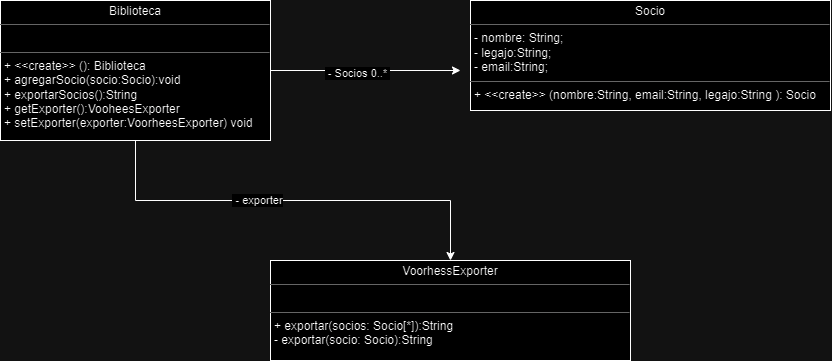

The diagram above was exported from draw.io. Its source (the exported page's mxGraphModel, read from the mxfile embedded in the PNG):
<mxGraphModel dx="1473" dy="1620" grid="1" gridSize="10" guides="1" tooltips="1" connect="1" arrows="1" fold="1" page="1" pageScale="1" pageWidth="850" pageHeight="1100" math="0" shadow="0">
  <root>
    <mxCell id="0" />
    <mxCell id="1" parent="0" />
    <mxCell id="SJgwwFxbf9hKvRozlAQn-2" style="edgeStyle=orthogonalEdgeStyle;rounded=0;orthogonalLoop=1;jettySize=auto;html=1;" edge="1" parent="1" source="zU-RHqLAB7zA6kGelM1D-1">
      <mxGeometry relative="1" as="geometry">
        <mxPoint x="520" y="-970" as="targetPoint" />
      </mxGeometry>
    </mxCell>
    <mxCell id="SJgwwFxbf9hKvRozlAQn-4" value="&amp;nbsp;- Socios 0..*&amp;nbsp;" style="edgeLabel;html=1;align=center;verticalAlign=middle;resizable=0;points=[];" vertex="1" connectable="0" parent="SJgwwFxbf9hKvRozlAQn-2">
      <mxGeometry x="-0.0855" y="-2" relative="1" as="geometry">
        <mxPoint as="offset" />
      </mxGeometry>
    </mxCell>
    <mxCell id="SJgwwFxbf9hKvRozlAQn-6" style="edgeStyle=orthogonalEdgeStyle;rounded=0;orthogonalLoop=1;jettySize=auto;html=1;exitX=0.5;exitY=1;exitDx=0;exitDy=0;entryX=0.5;entryY=0;entryDx=0;entryDy=0;" edge="1" parent="1" source="zU-RHqLAB7zA6kGelM1D-1" target="SJgwwFxbf9hKvRozlAQn-5">
      <mxGeometry relative="1" as="geometry" />
    </mxCell>
    <mxCell id="SJgwwFxbf9hKvRozlAQn-7" value="&amp;nbsp;- exporter" style="edgeLabel;html=1;align=center;verticalAlign=middle;resizable=0;points=[];" vertex="1" connectable="0" parent="SJgwwFxbf9hKvRozlAQn-6">
      <mxGeometry x="-0.1653" y="1" relative="1" as="geometry">
        <mxPoint as="offset" />
      </mxGeometry>
    </mxCell>
    <mxCell id="zU-RHqLAB7zA6kGelM1D-1" value="&lt;p style=&quot;margin:0px;margin-top:4px;text-align:center;&quot;&gt;Biblioteca&lt;/p&gt;&lt;hr size=&quot;1&quot;&gt;&lt;p style=&quot;margin:0px;margin-left:4px;&quot;&gt;&lt;br&gt;&lt;/p&gt;&lt;hr size=&quot;1&quot;&gt;&lt;p style=&quot;margin:0px;margin-left:4px;&quot;&gt;+ &amp;lt;&amp;lt;create&amp;gt;&amp;gt; (): Biblioteca&lt;br&gt;+ agregarSocio(&lt;span style=&quot;background-color: initial;&quot;&gt;socio:&lt;/span&gt;&lt;span style=&quot;background-color: initial;&quot;&gt;Socio):void&lt;/span&gt;&lt;/p&gt;&lt;p style=&quot;margin:0px;margin-left:4px;&quot;&gt;+ exportarSocios():String&lt;/p&gt;&lt;p style=&quot;margin:0px;margin-left:4px;&quot;&gt;+ getExporter():VooheesExporter&amp;nbsp;&lt;/p&gt;&lt;p style=&quot;margin:0px;margin-left:4px;&quot;&gt;+ setExporter(&lt;span style=&quot;background-color: initial;&quot;&gt;exporter:&lt;/span&gt;&lt;span style=&quot;background-color: initial;&quot;&gt;VoorheesExporter) void&lt;/span&gt;&lt;/p&gt;&lt;p style=&quot;margin:0px;margin-left:4px;&quot;&gt;&lt;br&gt;&lt;/p&gt;" style="verticalAlign=top;align=left;overflow=fill;fontSize=12;fontFamily=Helvetica;html=1;rounded=0;shadow=0;comic=0;labelBackgroundColor=none;strokeWidth=1" parent="1" vertex="1">
      <mxGeometry x="60" y="-1040" width="270" height="140" as="geometry" />
    </mxCell>
    <mxCell id="SJgwwFxbf9hKvRozlAQn-1" value="&lt;p style=&quot;margin:0px;margin-top:4px;text-align:center;&quot;&gt;Socio&lt;/p&gt;&lt;hr size=&quot;1&quot;&gt;&lt;p style=&quot;margin:0px;margin-left:4px;&quot;&gt;- nombre: String;&amp;nbsp;&lt;/p&gt;&lt;p style=&quot;margin:0px;margin-left:4px;&quot;&gt;- legajo:String;&amp;nbsp;&lt;/p&gt;&lt;p style=&quot;margin:0px;margin-left:4px;&quot;&gt;- email:String;&amp;nbsp;&lt;/p&gt;&lt;hr size=&quot;1&quot;&gt;&lt;p style=&quot;margin:0px;margin-left:4px;&quot;&gt;+ &amp;lt;&amp;lt;create&amp;gt;&amp;gt; (nombre:&lt;span style=&quot;background-color: initial;&quot;&gt;String, email:String, legajo:String&lt;/span&gt;&lt;span style=&quot;background-color: initial;&quot;&gt;&amp;nbsp;): Socio&lt;/span&gt;&lt;/p&gt;&lt;p style=&quot;margin:0px;margin-left:4px;&quot;&gt;&lt;br&gt;&lt;/p&gt;&lt;p style=&quot;margin:0px;margin-left:4px;&quot;&gt;&lt;br&gt;&lt;/p&gt;" style="verticalAlign=top;align=left;overflow=fill;fontSize=12;fontFamily=Helvetica;html=1;rounded=0;shadow=0;comic=0;labelBackgroundColor=none;strokeWidth=1" vertex="1" parent="1">
      <mxGeometry x="530" y="-1040" width="360" height="110" as="geometry" />
    </mxCell>
    <mxCell id="SJgwwFxbf9hKvRozlAQn-5" value="&lt;p style=&quot;margin:0px;margin-top:4px;text-align:center;&quot;&gt;VoorhessExporter&lt;/p&gt;&lt;hr size=&quot;1&quot;&gt;&lt;p style=&quot;margin:0px;margin-left:4px;&quot;&gt;&lt;br&gt;&lt;/p&gt;&lt;hr size=&quot;1&quot;&gt;&lt;p style=&quot;margin:0px;margin-left:4px;&quot;&gt;+ exportar(socios: Socio[*]):String&lt;/p&gt;&lt;p style=&quot;margin:0px;margin-left:4px;&quot;&gt;- exportar(socio: Socio):String&lt;/p&gt;&lt;p style=&quot;margin:0px;margin-left:4px;&quot;&gt;&lt;br&gt;&lt;/p&gt;&lt;p style=&quot;margin:0px;margin-left:4px;&quot;&gt;&lt;br&gt;&lt;/p&gt;" style="verticalAlign=top;align=left;overflow=fill;fontSize=12;fontFamily=Helvetica;html=1;rounded=0;shadow=0;comic=0;labelBackgroundColor=none;strokeWidth=1" vertex="1" parent="1">
      <mxGeometry x="330" y="-780" width="360" height="100" as="geometry" />
    </mxCell>
  </root>
</mxGraphModel>